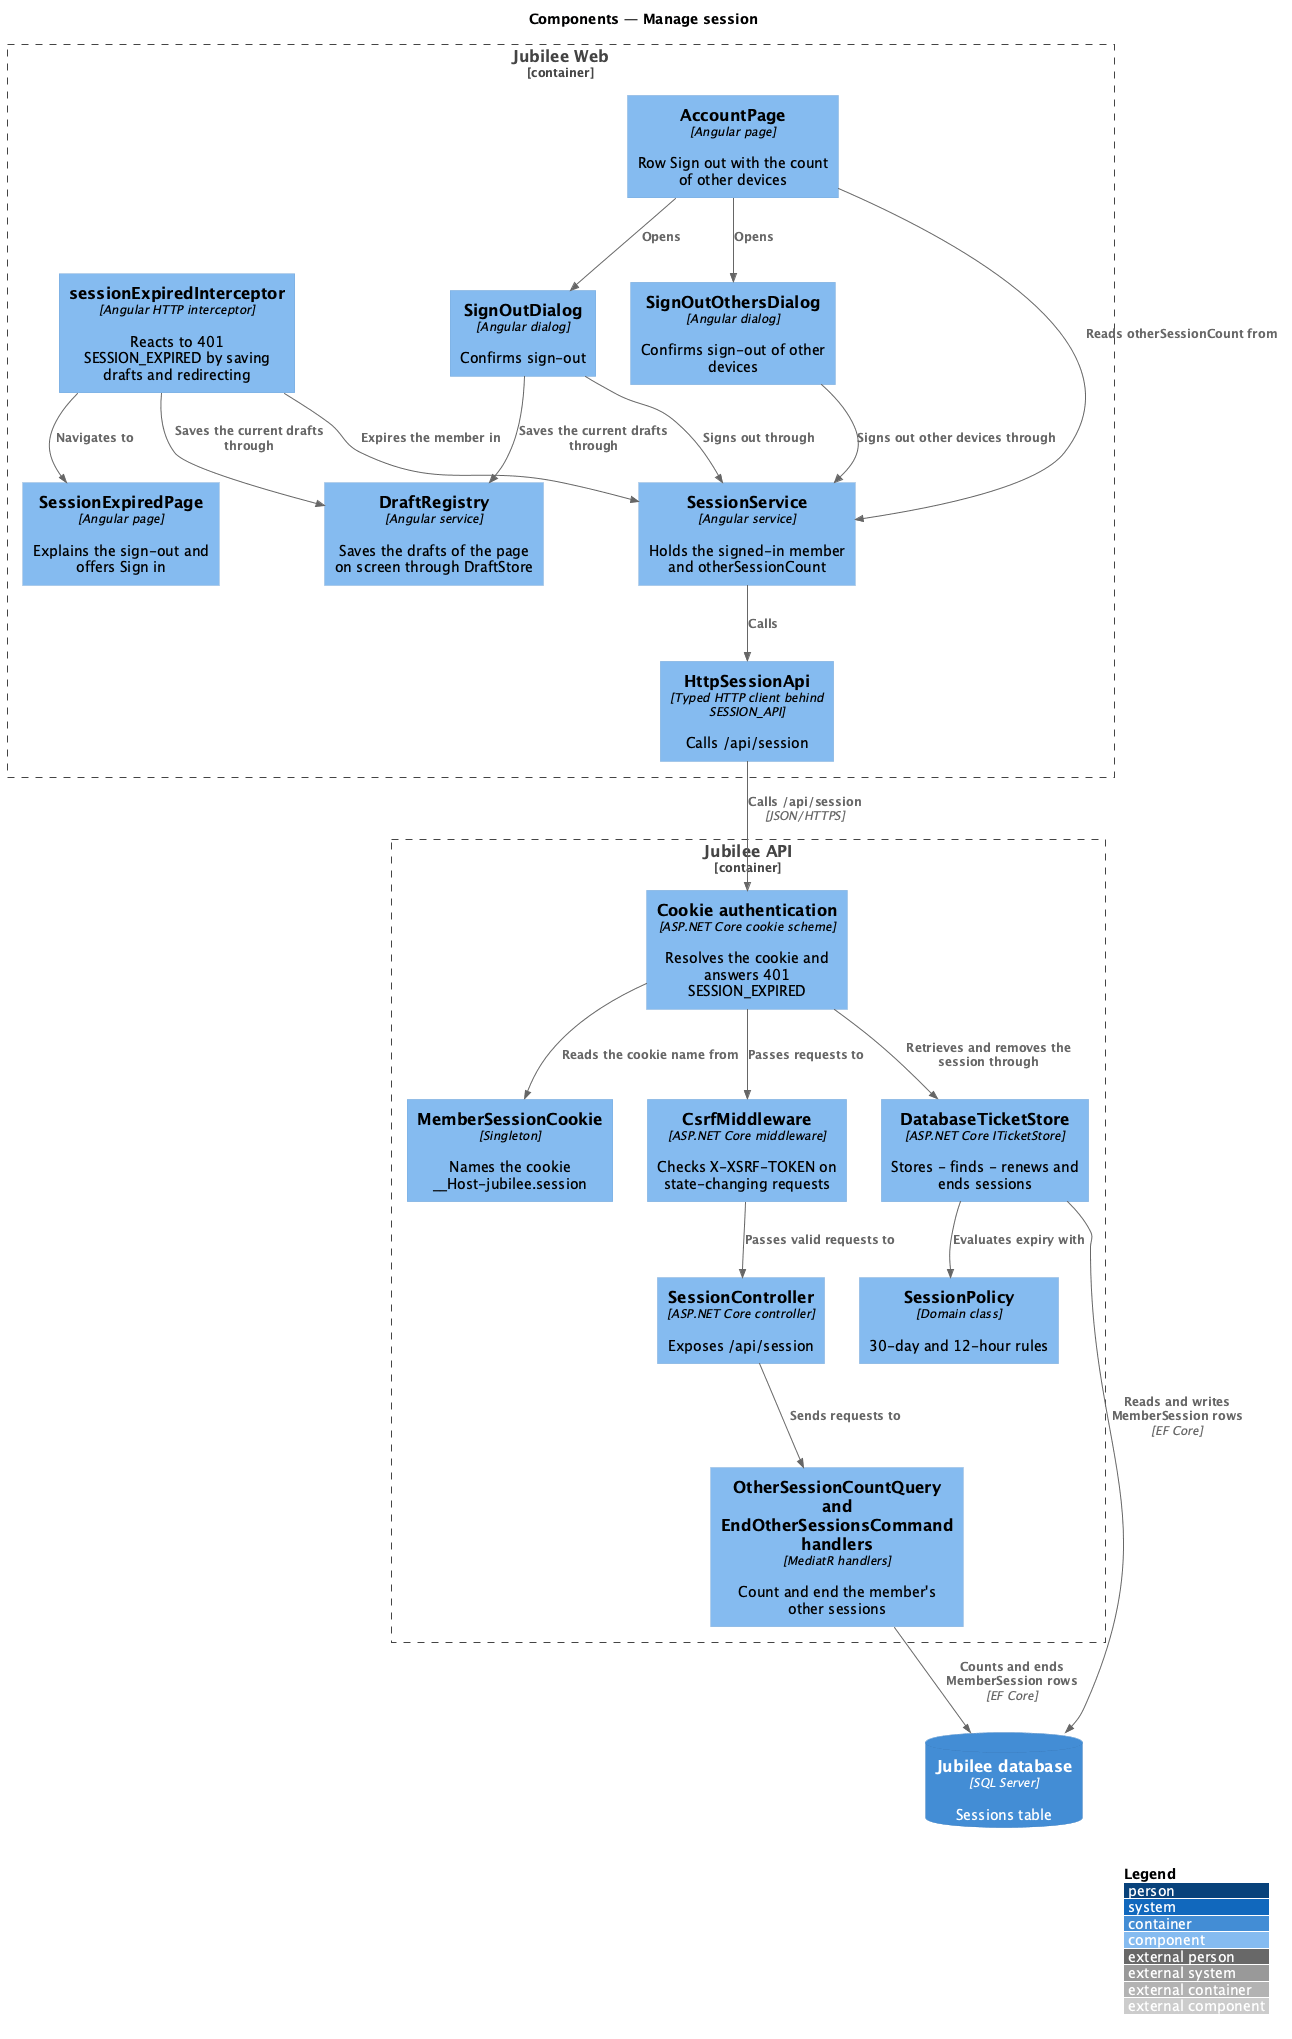

The diagram above was rendered by PlantUML. Its source (embedded in the PNG):
@startuml
!include <C4/C4_Component>
LAYOUT_WITH_LEGEND()
title Components — Manage session

Container_Boundary(web, "Jubilee Web") {
  Component(interceptor, "sessionExpiredInterceptor", "Angular HTTP interceptor", "Reacts to 401 SESSION_EXPIRED by saving drafts and redirecting")
  Component(registry, "DraftRegistry", "Angular service", "Saves the drafts of the page on screen through DraftStore")
  Component(expired, "SessionExpiredPage", "Angular page", "Explains the sign-out and offers Sign in")
  Component(account, "AccountPage", "Angular page", "Row Sign out with the count of other devices")
  Component(dialog, "SignOutDialog", "Angular dialog", "Confirms sign-out")
  Component(others, "SignOutOthersDialog", "Angular dialog", "Confirms sign-out of other devices")
  Component(session, "SessionService", "Angular service", "Holds the signed-in member and otherSessionCount")
  Component(client, "HttpSessionApi", "Typed HTTP client behind SESSION_API", "Calls /api/session")
}
Container_Boundary(api, "Jubilee API") {
  Component(auth, "Cookie authentication", "ASP.NET Core cookie scheme", "Resolves the cookie and answers 401 SESSION_EXPIRED")
  Component(cookie, "MemberSessionCookie", "Singleton", "Names the cookie __Host-jubilee.session")
  Component(store, "DatabaseTicketStore", "ASP.NET Core ITicketStore", "Stores - finds - renews and ends sessions")
  Component(policy, "SessionPolicy", "Domain class", "30-day and 12-hour rules")
  Component(csrf, "CsrfMiddleware", "ASP.NET Core middleware", "Checks X-XSRF-TOKEN on state-changing requests")
  Component(ctrl, "SessionController", "ASP.NET Core controller", "Exposes /api/session")
  Component(handlers, "OtherSessionCountQuery and EndOtherSessionsCommand handlers", "MediatR handlers", "Count and end the member's other sessions")
}
ContainerDb(db, "Jubilee database", "SQL Server", "Sessions table")

Rel(interceptor, registry, "Saves the current drafts through")
Rel(interceptor, session, "Expires the member in")
Rel(interceptor, expired, "Navigates to")
Rel(account, dialog, "Opens")
Rel(account, others, "Opens")
Rel(account, session, "Reads otherSessionCount from")
Rel(dialog, registry, "Saves the current drafts through")
Rel(dialog, session, "Signs out through")
Rel(others, session, "Signs out other devices through")
Rel(session, client, "Calls")
Rel(client, auth, "Calls /api/session", "JSON/HTTPS")
Rel(auth, cookie, "Reads the cookie name from")
Rel(auth, store, "Retrieves and removes the session through")
Rel(store, policy, "Evaluates expiry with")
Rel(auth, csrf, "Passes requests to")
Rel(csrf, ctrl, "Passes valid requests to")
Rel(ctrl, handlers, "Sends requests to")
Rel(store, db, "Reads and writes MemberSession rows", "EF Core")
Rel(handlers, db, "Counts and ends MemberSession rows", "EF Core")
@enduml